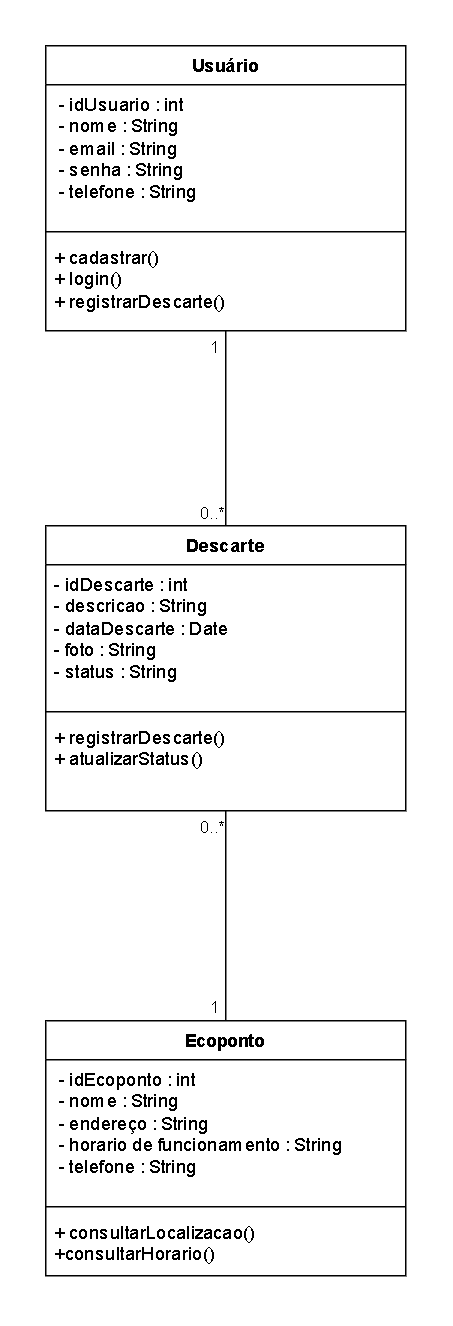

The diagram above was exported from draw.io. Its source (the exported page's mxGraphModel, read from the mxfile embedded in the PNG):
<mxGraphModel dx="1500" dy="660" grid="1" gridSize="10" guides="1" tooltips="1" connect="1" arrows="1" fold="1" page="1" pageScale="1" pageWidth="827" pageHeight="1169" math="0" shadow="0">
  <root>
    <mxCell id="0" />
    <mxCell id="1" parent="0" />
    <mxCell id="Bjd9poox2e4h5WD3TBeG-1" parent="1" style="swimlane;fontStyle=1;align=center;verticalAlign=top;childLayout=stackLayout;horizontal=1;startSize=26;horizontalStack=0;resizeParent=1;resizeParentMax=0;resizeLast=0;collapsible=1;marginBottom=0;whiteSpace=wrap;html=1;" value="Ecoponto&lt;div&gt;&lt;br&gt;&lt;/div&gt;" vertex="1">
      <mxGeometry height="170" width="240" x="80" y="690" as="geometry" />
    </mxCell>
    <mxCell id="Bjd9poox2e4h5WD3TBeG-2" parent="Bjd9poox2e4h5WD3TBeG-1" style="text;strokeColor=none;fillColor=none;align=left;verticalAlign=top;spacingLeft=4;spacingRight=4;overflow=hidden;rotatable=0;points=[[0,0.5],[1,0.5]];portConstraint=eastwest;whiteSpace=wrap;html=1;" value="&lt;div&gt;&lt;span style=&quot;background-color: transparent; color: light-dark(rgb(0, 0, 0), rgb(255, 255, 255));&quot;&gt;&amp;nbsp;- idEcoponto : int&amp;nbsp;&lt;/span&gt;&lt;/div&gt;&lt;div&gt;&amp;nbsp;- nome : String&amp;nbsp;&lt;br&gt;&lt;/div&gt;&lt;div&gt;&amp;nbsp;- endereço : String&amp;nbsp;&lt;br&gt;&lt;/div&gt;&lt;div&gt;&amp;nbsp;- horario de funcionamento : String&amp;nbsp;&lt;br&gt;&lt;/div&gt;&lt;div&gt;&amp;nbsp;- telefone : String&amp;nbsp;&lt;br&gt;&lt;/div&gt;&lt;div&gt;&lt;br&gt;&lt;/div&gt;" vertex="1">
      <mxGeometry height="94" width="240" y="26" as="geometry" />
    </mxCell>
    <mxCell id="Bjd9poox2e4h5WD3TBeG-3" parent="Bjd9poox2e4h5WD3TBeG-1" style="line;strokeWidth=1;fillColor=none;align=left;verticalAlign=middle;spacingTop=-1;spacingLeft=3;spacingRight=3;rotatable=0;labelPosition=right;points=[];portConstraint=eastwest;strokeColor=inherit;" value="" vertex="1">
      <mxGeometry height="8" width="240" y="120" as="geometry" />
    </mxCell>
    <mxCell id="Bjd9poox2e4h5WD3TBeG-4" parent="Bjd9poox2e4h5WD3TBeG-1" style="text;strokeColor=none;fillColor=none;align=left;verticalAlign=top;spacingLeft=4;spacingRight=4;overflow=hidden;rotatable=0;points=[[0,0.5],[1,0.5]];portConstraint=eastwest;whiteSpace=wrap;html=1;" value="+ consultarLocalizacao()&lt;div&gt;+consultarHorario()&lt;/div&gt;" vertex="1">
      <mxGeometry height="42" width="240" y="128" as="geometry" />
    </mxCell>
    <mxCell id="rR85iWZCnk3r63n2vKSF-1" parent="1" style="swimlane;fontStyle=1;align=center;verticalAlign=top;childLayout=stackLayout;horizontal=1;startSize=26;horizontalStack=0;resizeParent=1;resizeParentMax=0;resizeLast=0;collapsible=1;marginBottom=0;whiteSpace=wrap;html=1;" value="Usuário" vertex="1">
      <mxGeometry height="190" width="240" x="80" y="40" as="geometry" />
    </mxCell>
    <mxCell id="rR85iWZCnk3r63n2vKSF-2" parent="rR85iWZCnk3r63n2vKSF-1" style="text;strokeColor=none;fillColor=none;align=left;verticalAlign=top;spacingLeft=4;spacingRight=4;overflow=hidden;rotatable=0;points=[[0,0.5],[1,0.5]];portConstraint=eastwest;whiteSpace=wrap;html=1;" value="&lt;div&gt;&lt;span style=&quot;background-color: transparent; color: light-dark(rgb(0, 0, 0), rgb(255, 255, 255));&quot;&gt;&amp;nbsp;- idUsuario : int&amp;nbsp;&lt;/span&gt;&lt;/div&gt;&lt;div&gt;&lt;span&gt;&amp;nbsp;- nome : String&amp;nbsp;&lt;/span&gt;&lt;br&gt;&lt;/div&gt;&lt;div&gt;&lt;span&gt;&amp;nbsp;- email : String&amp;nbsp;&lt;/span&gt;&lt;br&gt;&lt;/div&gt;&lt;div&gt;&lt;span&gt;&amp;nbsp;- senha : String&amp;nbsp;&lt;/span&gt;&lt;br&gt;&lt;/div&gt;&lt;div&gt;&lt;span&gt;&amp;nbsp;- telefone : String&amp;nbsp;&lt;/span&gt;&lt;br&gt;&lt;/div&gt;&lt;div&gt;&lt;br&gt;&lt;/div&gt;" vertex="1">
      <mxGeometry height="94" width="240" y="26" as="geometry" />
    </mxCell>
    <mxCell id="rR85iWZCnk3r63n2vKSF-3" parent="rR85iWZCnk3r63n2vKSF-1" style="line;strokeWidth=1;fillColor=none;align=left;verticalAlign=middle;spacingTop=-1;spacingLeft=3;spacingRight=3;rotatable=0;labelPosition=right;points=[];portConstraint=eastwest;strokeColor=inherit;" value="" vertex="1">
      <mxGeometry height="8" width="240" y="120" as="geometry" />
    </mxCell>
    <mxCell id="rR85iWZCnk3r63n2vKSF-4" parent="rR85iWZCnk3r63n2vKSF-1" style="text;strokeColor=none;fillColor=none;align=left;verticalAlign=top;spacingLeft=4;spacingRight=4;overflow=hidden;rotatable=0;points=[[0,0.5],[1,0.5]];portConstraint=eastwest;whiteSpace=wrap;html=1;" value="+ cadastrar()&amp;nbsp;&lt;br&gt;+ login()&amp;nbsp;&lt;br&gt;+ registrarDescarte()&amp;nbsp;" vertex="1">
      <mxGeometry height="62" width="240" y="128" as="geometry" />
    </mxCell>
    <mxCell id="rR85iWZCnk3r63n2vKSF-5" parent="1" style="swimlane;fontStyle=1;align=center;verticalAlign=top;childLayout=stackLayout;horizontal=1;startSize=26;horizontalStack=0;resizeParent=1;resizeParentMax=0;resizeLast=0;collapsible=1;marginBottom=0;whiteSpace=wrap;html=1;" value="Descarte" vertex="1">
      <mxGeometry height="190" width="240" x="80" y="360" as="geometry" />
    </mxCell>
    <mxCell id="rR85iWZCnk3r63n2vKSF-6" parent="rR85iWZCnk3r63n2vKSF-5" style="text;strokeColor=none;fillColor=none;align=left;verticalAlign=top;spacingLeft=4;spacingRight=4;overflow=hidden;rotatable=0;points=[[0,0.5],[1,0.5]];portConstraint=eastwest;whiteSpace=wrap;html=1;" value="&lt;div&gt;&lt;div&gt;- idDescarte : int&lt;/div&gt;&lt;div&gt;- descricao : String&amp;nbsp; &amp;nbsp; &amp;nbsp; &amp;nbsp;&lt;/div&gt;&lt;div&gt;- dataDescarte : Date&amp;nbsp; &amp;nbsp; &amp;nbsp; &amp;nbsp;&lt;/div&gt;&lt;div&gt;- foto : String&amp;nbsp; &amp;nbsp; &amp;nbsp; &amp;nbsp;&amp;nbsp;&lt;/div&gt;&lt;div&gt;- status : String&lt;/div&gt;&lt;/div&gt;" vertex="1">
      <mxGeometry height="94" width="240" y="26" as="geometry" />
    </mxCell>
    <mxCell id="rR85iWZCnk3r63n2vKSF-7" parent="rR85iWZCnk3r63n2vKSF-5" style="line;strokeWidth=1;fillColor=none;align=left;verticalAlign=middle;spacingTop=-1;spacingLeft=3;spacingRight=3;rotatable=0;labelPosition=right;points=[];portConstraint=eastwest;strokeColor=inherit;" value="" vertex="1">
      <mxGeometry height="8" width="240" y="120" as="geometry" />
    </mxCell>
    <mxCell id="rR85iWZCnk3r63n2vKSF-8" parent="rR85iWZCnk3r63n2vKSF-5" style="text;strokeColor=none;fillColor=none;align=left;verticalAlign=top;spacingLeft=4;spacingRight=4;overflow=hidden;rotatable=0;points=[[0,0.5],[1,0.5]];portConstraint=eastwest;whiteSpace=wrap;html=1;" value="&lt;div&gt;+ registrarDescarte()&amp;nbsp;&lt;/div&gt;&lt;div&gt;+ atualizarStatus()&amp;nbsp;&lt;/div&gt;&lt;div&gt;&lt;br&gt;&lt;/div&gt;" vertex="1">
      <mxGeometry height="62" width="240" y="128" as="geometry" />
    </mxCell>
    <mxCell id="rR85iWZCnk3r63n2vKSF-11" edge="1" parent="1" source="rR85iWZCnk3r63n2vKSF-5" style="endArrow=none;html=1;rounded=0;exitX=0.5;exitY=0;exitDx=0;exitDy=0;" target="rR85iWZCnk3r63n2vKSF-4" value="">
      <mxGeometry height="50" relative="1" width="50" as="geometry">
        <mxPoint x="340" y="400" as="sourcePoint" />
        <mxPoint x="390" y="350" as="targetPoint" />
      </mxGeometry>
    </mxCell>
    <mxCell id="rR85iWZCnk3r63n2vKSF-15" connectable="0" parent="rR85iWZCnk3r63n2vKSF-11" style="edgeLabel;html=1;align=center;verticalAlign=middle;resizable=0;points=[];" value="0..*" vertex="1">
      <mxGeometry relative="1" x="-0.6549" y="-2" as="geometry">
        <mxPoint x="-12" y="13" as="offset" />
      </mxGeometry>
    </mxCell>
    <mxCell id="rR85iWZCnk3r63n2vKSF-12" edge="1" parent="1" source="Bjd9poox2e4h5WD3TBeG-1" style="endArrow=none;html=1;rounded=0;exitX=0.5;exitY=0;exitDx=0;exitDy=0;entryX=0.5;entryY=1;entryDx=0;entryDy=0;" target="rR85iWZCnk3r63n2vKSF-5" value="">
      <mxGeometry height="50" relative="1" width="50" as="geometry">
        <mxPoint x="199.84846994535542" y="652" as="sourcePoint" />
        <mxPoint x="199.41" y="516" as="targetPoint" />
      </mxGeometry>
    </mxCell>
    <mxCell id="rR85iWZCnk3r63n2vKSF-16" connectable="0" parent="rR85iWZCnk3r63n2vKSF-12" style="edgeLabel;html=1;align=center;verticalAlign=middle;resizable=0;points=[];" value="0..*" vertex="1">
      <mxGeometry relative="1" x="0.4693" y="1" as="geometry">
        <mxPoint x="-9" y="-27" as="offset" />
      </mxGeometry>
    </mxCell>
    <mxCell id="rR85iWZCnk3r63n2vKSF-17" connectable="0" parent="rR85iWZCnk3r63n2vKSF-12" style="edgeLabel;html=1;align=center;verticalAlign=middle;resizable=0;points=[];" value="&amp;nbsp;1" vertex="1">
      <mxGeometry relative="1" x="-0.6288" y="1" as="geometry">
        <mxPoint x="-9" y="16" as="offset" />
      </mxGeometry>
    </mxCell>
    <mxCell id="rR85iWZCnk3r63n2vKSF-20" connectable="0" parent="rR85iWZCnk3r63n2vKSF-12" style="edgeLabel;html=1;align=center;verticalAlign=middle;resizable=0;points=[];" value="&amp;nbsp;1" vertex="1">
      <mxGeometry relative="1" x="-0.6288" y="1" as="geometry">
        <mxPoint x="-9" y="-424" as="offset" />
      </mxGeometry>
    </mxCell>
  </root>
</mxGraphModel>